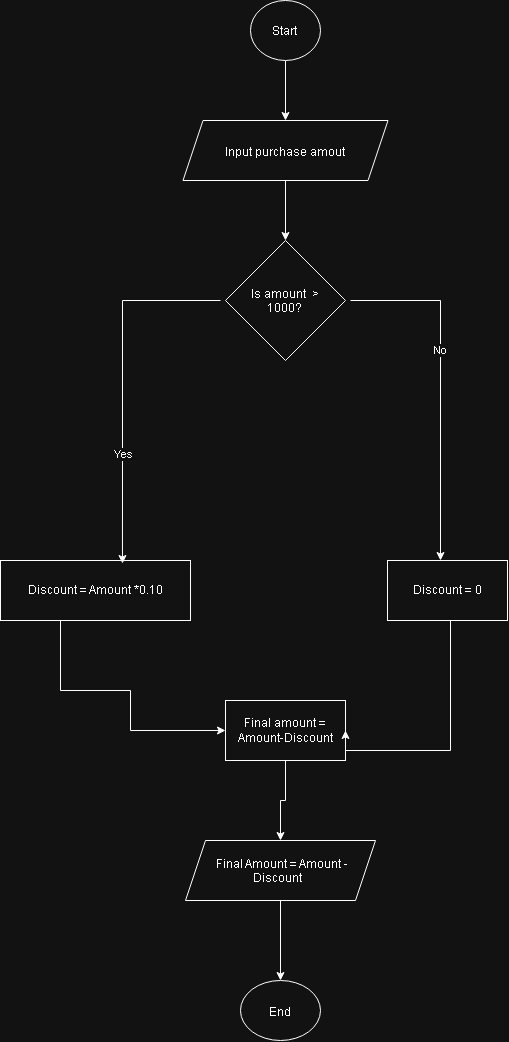

The diagram above was exported from draw.io. Its source (the exported page's mxGraphModel, read from the mxfile embedded in the PNG):
<mxGraphModel dx="2846" dy="1640" grid="1" gridSize="10" guides="1" tooltips="1" connect="1" arrows="1" fold="1" page="1" pageScale="1" pageWidth="827" pageHeight="1169" math="0" shadow="0">
  <root>
    <mxCell id="0" />
    <mxCell id="1" parent="0" />
    <mxCell id="_r24R6mkQ5K9C5pf-heP-10" edge="1" parent="1" source="_r24R6mkQ5K9C5pf-heP-1" style="edgeStyle=orthogonalEdgeStyle;rounded=0;orthogonalLoop=1;jettySize=auto;html=1;" target="_r24R6mkQ5K9C5pf-heP-2" value="">
      <mxGeometry relative="1" as="geometry" />
    </mxCell>
    <mxCell id="_r24R6mkQ5K9C5pf-heP-1" parent="1" style="ellipse;whiteSpace=wrap;html=1;shapeInside=1;" value="Start" vertex="1">
      <mxGeometry height="60" width="70" x="370" y="40" as="geometry" />
    </mxCell>
    <mxCell id="_r24R6mkQ5K9C5pf-heP-11" edge="1" parent="1" source="_r24R6mkQ5K9C5pf-heP-2" style="edgeStyle=orthogonalEdgeStyle;rounded=0;orthogonalLoop=1;jettySize=auto;html=1;" value="">
      <mxGeometry relative="1" as="geometry">
        <mxPoint x="405" y="280" as="targetPoint" />
      </mxGeometry>
    </mxCell>
    <mxCell id="_r24R6mkQ5K9C5pf-heP-2" parent="1" style="shape=parallelogram;perimeter=parallelogramPerimeter;whiteSpace=wrap;html=1;shapeInside=1;fixedSize=1;" value="Input purchase amout" vertex="1">
      <mxGeometry height="60" width="205" x="302.5" y="160" as="geometry" />
    </mxCell>
    <mxCell id="_r24R6mkQ5K9C5pf-heP-14" edge="1" parent="1" style="edgeStyle=orthogonalEdgeStyle;rounded=0;orthogonalLoop=1;jettySize=auto;html=1;entryX=0.5;entryY=0;entryDx=0;entryDy=0;" value="">
      <mxGeometry relative="1" x="-0.792" as="geometry">
        <mxPoint x="470" y="340" as="sourcePoint" />
        <mxPoint x="560" y="600" as="targetPoint" />
      </mxGeometry>
    </mxCell>
    <mxCell id="_r24R6mkQ5K9C5pf-heP-20" connectable="0" parent="_r24R6mkQ5K9C5pf-heP-14" style="edgeLabel;html=1;align=center;verticalAlign=middle;resizable=0;points=[];" value="No" vertex="1">
      <mxGeometry relative="1" x="-0.208" y="-1" as="geometry">
        <mxPoint as="offset" />
      </mxGeometry>
    </mxCell>
    <mxCell id="_r24R6mkQ5K9C5pf-heP-16" edge="1" parent="1" source="_r24R6mkQ5K9C5pf-heP-6" style="edgeStyle=orthogonalEdgeStyle;rounded=0;orthogonalLoop=1;jettySize=auto;html=1;" target="_r24R6mkQ5K9C5pf-heP-7" value="">
      <mxGeometry relative="1" as="geometry">
        <Array as="points">
          <mxPoint x="180" y="730" />
          <mxPoint x="250" y="730" />
        </Array>
      </mxGeometry>
    </mxCell>
    <mxCell id="_r24R6mkQ5K9C5pf-heP-6" parent="1" style="rounded=0;whiteSpace=wrap;html=1;" value="Discount = Amount *0.10" vertex="1">
      <mxGeometry height="60" width="190" x="120" y="600" as="geometry" />
    </mxCell>
    <mxCell id="_r24R6mkQ5K9C5pf-heP-24" edge="1" parent="1" source="_r24R6mkQ5K9C5pf-heP-7" style="edgeStyle=orthogonalEdgeStyle;rounded=0;orthogonalLoop=1;jettySize=auto;html=1;entryX=0.5;entryY=0;entryDx=0;entryDy=0;" target="_r24R6mkQ5K9C5pf-heP-23">
      <mxGeometry relative="1" as="geometry" />
    </mxCell>
    <mxCell id="_r24R6mkQ5K9C5pf-heP-7" parent="1" style="rounded=0;whiteSpace=wrap;html=1;" value="Final amount = Amount-Discount" vertex="1">
      <mxGeometry height="60" width="120" x="345" y="740" as="geometry" />
    </mxCell>
    <mxCell id="_r24R6mkQ5K9C5pf-heP-18" edge="1" parent="1" style="edgeStyle=orthogonalEdgeStyle;rounded=0;orthogonalLoop=1;jettySize=auto;html=1;entryX=1;entryY=0.5;entryDx=0;entryDy=0;" target="_r24R6mkQ5K9C5pf-heP-7" value="">
      <mxGeometry relative="1" x="-0.2459" as="geometry">
        <Array as="points">
          <mxPoint x="570" y="630" />
          <mxPoint x="570" y="790" />
          <mxPoint x="465" y="790" />
        </Array>
        <mxPoint x="590" y="630" as="sourcePoint" />
        <mxPoint x="580" y="829.9999999999998" as="targetPoint" />
      </mxGeometry>
    </mxCell>
    <mxCell id="_r24R6mkQ5K9C5pf-heP-9" parent="1" style="ellipse;whiteSpace=wrap;html=1;shapeInside=1;" value="End" vertex="1">
      <mxGeometry height="60" width="80" x="360" y="1020" as="geometry" />
    </mxCell>
    <mxCell id="_r24R6mkQ5K9C5pf-heP-15" edge="1" parent="1" style="edgeStyle=orthogonalEdgeStyle;rounded=0;orthogonalLoop=1;jettySize=auto;html=1;entryX=0.642;entryY=0.05;entryDx=0;entryDy=0;entryPerimeter=0;" target="_r24R6mkQ5K9C5pf-heP-6">
      <mxGeometry relative="1" as="geometry">
        <mxPoint x="340" y="340" as="sourcePoint" />
      </mxGeometry>
    </mxCell>
    <mxCell id="_r24R6mkQ5K9C5pf-heP-19" connectable="0" parent="_r24R6mkQ5K9C5pf-heP-15" style="edgeLabel;html=1;align=center;verticalAlign=middle;resizable=0;points=[];" value="Yes" vertex="1">
      <mxGeometry relative="1" x="0.3892" y="1" as="geometry">
        <mxPoint as="offset" />
      </mxGeometry>
    </mxCell>
    <mxCell id="_r24R6mkQ5K9C5pf-heP-21" parent="1" style="rhombus;whiteSpace=wrap;html=1;shapeInside=1;" value="Is amount&amp;nbsp; &amp;gt; 1000?" vertex="1">
      <mxGeometry height="120" width="120" x="345" y="280" as="geometry" />
    </mxCell>
    <mxCell id="_r24R6mkQ5K9C5pf-heP-22" parent="1" style="rounded=0;whiteSpace=wrap;html=1;" value="Discount = 0" vertex="1">
      <mxGeometry height="60" width="120" x="507" y="600" as="geometry" />
    </mxCell>
    <mxCell id="_r24R6mkQ5K9C5pf-heP-25" edge="1" parent="1" source="_r24R6mkQ5K9C5pf-heP-23" style="edgeStyle=orthogonalEdgeStyle;rounded=0;orthogonalLoop=1;jettySize=auto;html=1;" target="_r24R6mkQ5K9C5pf-heP-9">
      <mxGeometry relative="1" as="geometry" />
    </mxCell>
    <mxCell id="_r24R6mkQ5K9C5pf-heP-23" parent="1" style="shape=parallelogram;perimeter=parallelogramPerimeter;whiteSpace=wrap;html=1;shapeInside=1;fixedSize=1;" value="Final Amount = Amount -Discount" vertex="1">
      <mxGeometry height="60" width="190" x="305" y="880" as="geometry" />
    </mxCell>
  </root>
</mxGraphModel>